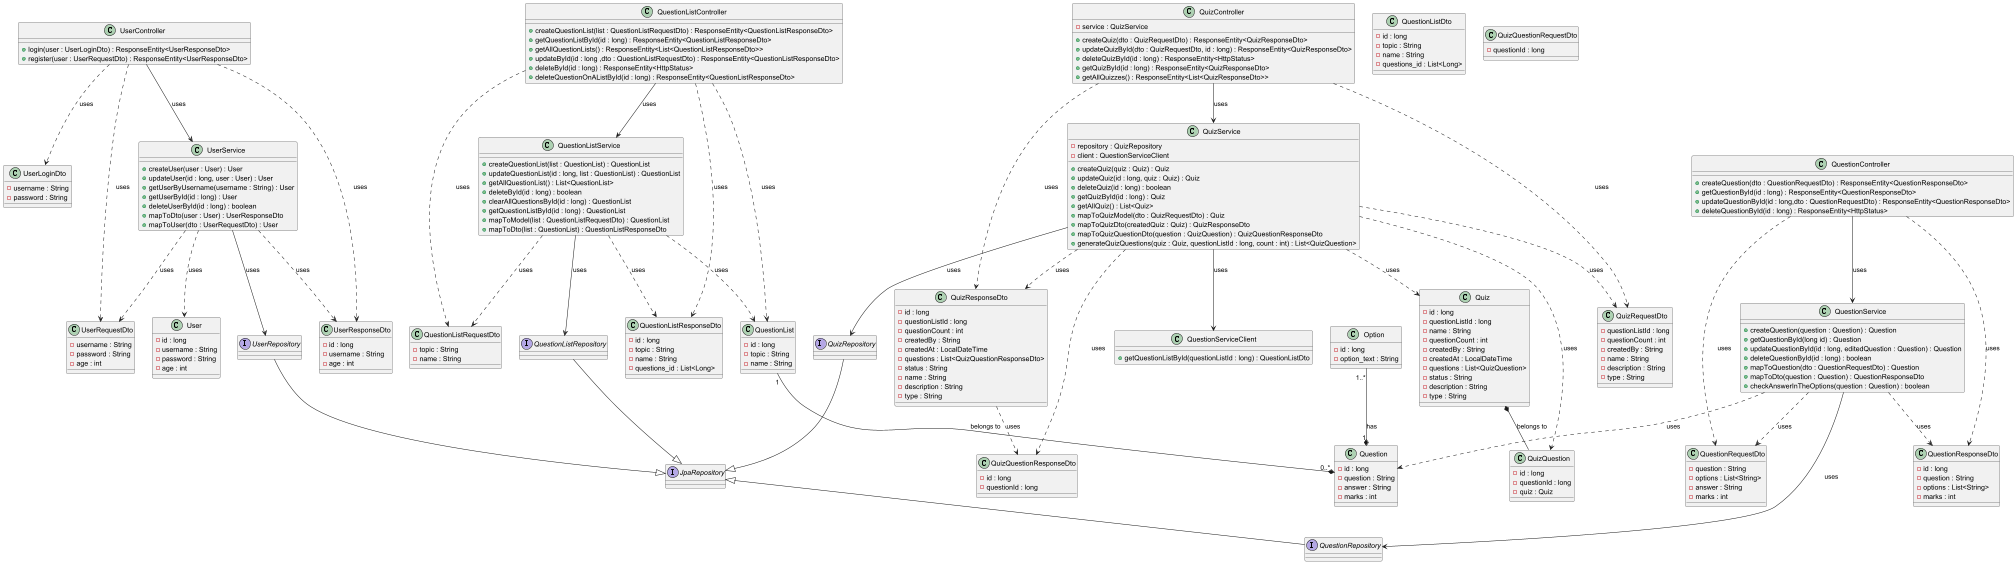

The diagram above was rendered by PlantUML. Its source (embedded in the PNG):
@startuml

class Question{
    - id : long
    - question : String
    - answer : String
    - marks : int
}

class Option{
    - id : long
    - option_text : String
}

Option "1..*" --* "1" Question : has

interface JpaRepository{
}

interface QuestionRepository{
}

JpaRepository <|-- QuestionRepository

class QuestionService{
    + createQuestion(question : Question) : Question
    + getQuestionById(long id) : Question
    + updateQuestionById(id : long, editedQuestion : Question) : Question
    + deleteQuestionById(id : long) : boolean
    + mapToQuestion(dto : QuestionRequestDto) : Question
    + mapToDto(question : Question) : QuestionResponseDto
    + checkAnswerInTheOptions(question : Question) : boolean
}

class QuestionResponseDto{
    - id : long
    - question : String
    - options : List<String>
    - marks : int
}

class QuestionRequestDto{
    - question : String
    - options : List<String>
    - answer : String
    - marks : int
}

QuestionService --> QuestionRepository : uses
QuestionService ..> Question : uses
QuestionService ..> QuestionRequestDto : uses
QuestionService ..> QuestionResponseDto : uses

class QuestionController{
    + createQuestion(dto : QuestionRequestDto) : ResponseEntity<QuestionResponseDto>
    + getQuestionById(id : long) : ResponseEntity<QuestionResponseDto>
    + updateQuestionById(id : long,dto : QuestionRequestDto) : ResponseEntity<QuestionResponseDto>
    + deleteQuestionById(id : long) : ResponseEntity<HttpStatus>
}

QuestionController --> QuestionService : uses
QuestionController ..> QuestionResponseDto : uses
QuestionController ..> QuestionRequestDto : uses

class User{
    - id : long
    - username : String
    - password : String
    - age : int
}

interface UserRepository{
}

UserRepository --|> JpaRepository

class UserService{
    + createUser(user : User) : User
    + updateUser(id : long, user : User) : User
    + getUserByUsername(username : String) : User
    + getUserById(id : long) : User
    + deleteUserById(id : long) : boolean
    + mapToDto(user : User) : UserResponseDto
    + mapToUser(dto : UserRequestDto) : User
}

UserService ..> User : uses

class UserResponseDto{
    - id : long
    - username : String
    - age : int
}

class UserRequestDto{
    - username : String
    - password : String
    - age : int
}

class UserLoginDto{
    - username : String
    - password : String
}

UserService --> UserRepository : uses
UserService ..> UserResponseDto : uses
UserService ..> UserRequestDto : uses

class UserController{
    + login(user : UserLoginDto) : ResponseEntity<UserResponseDto>
    + register(user : UserRequestDto) : ResponseEntity<UserResponseDto>
}

UserController --> UserService : uses
UserController ..> UserResponseDto : uses
UserController ..> UserRequestDto : uses
UserController ..> UserLoginDto : uses

class QuestionList{
    - id : long
    - topic : String
    - name : String
}

QuestionList "1" --* "0..*" Question : belongs to

interface QuestionListRepository{
}

QuestionListRepository --|> JpaRepository

class QuestionListRequestDto{
    - topic : String
    - name : String
}

class QuestionListResponseDto{
    - id : long
    - topic : String
    - name : String
    - questions_id : List<Long>
}

class QuestionListService{
    + createQuestionList(list : QuestionList) : QuestionList
    + updateQuestionList(id : long, list : QuestionList) : QuestionList
    + getAllQuestionList() : List<QuestionList>
    + deleteById(id : long) : boolean
    + clearAllQuestionsById(id : long) : QuestionList
    + getQuestionListById(id : long) : QuestionList
    + mapToModel(list : QuestionListRequestDto) : QuestionList
    + mapToDto(list : QuestionList) : QuestionListResponseDto
}

QuestionListService --> QuestionListRepository : uses
QuestionListService ..> QuestionList : uses
QuestionListService ..> QuestionListResponseDto : uses
QuestionListService ..> QuestionListRequestDto : uses

class QuestionListController{
    + createQuestionList(list : QuestionListRequestDto) : ResponseEntity<QuestionListResponseDto>
    + getQuestionListById(id : long) : ResponseEntity<QuestionListResponseDto>
    + getAllQuestionLists() : ResponseEntity<List<QuestionListResponseDto>>
    + updateById(id : long ,dto : QuestionListRequestDto) : ResponseEntity<QuestionListResponseDto>
    + deleteById(id : long) : ResponseEntity<HttpStatus>
    + deleteQuestionOnAListById(id : long) : ResponseEntity<QuestionListResponseDto>
}

QuestionListController --> QuestionListService : uses
QuestionListController ..> QuestionList : uses
QuestionListController ..> QuestionListRequestDto : uses
QuestionListController ..> QuestionListResponseDto : uses

class Quiz{
    - id : long
    - questionListId : long
    - name : String
    - questionCount : int
    - createdBy : String
    - createdAt : LocalDateTime
    - questions : List<QuizQuestion>
    - status : String
    - description : String
    - type : String
}

class QuestionListDto{
    - id : long
    - topic : String
    - name : String
    - questions_id : List<Long>
}

class QuizQuestion{
    - id : long
    - questionId : long
    - quiz : Quiz
}

Quiz *-- QuizQuestion : belongs to

class QuizQuestionRequestDto{
    - questionId : long
}

class QuizQuestionResponseDto{
    - id : long
    - questionId : long
}

interface QuizRepository{}

QuizRepository --|> JpaRepository

class QuizRequestDto{
    - questionListId : long
    - questionCount : int
    - createdBy : String
    - name : String
    - description : String
    - type : String
}

class QuizResponseDto{
    - id : long
    - questionListId : long
    - questionCount : int
    - createdBy : String
    - createdAt : LocalDateTime
    - questions : List<QuizQuestionResponseDto>
    - status : String
    - name : String
    - description : String
    - type : String
}

QuizResponseDto ..> QuizQuestionResponseDto : uses

class QuizService{
    - repository : QuizRepository
    - client : QuestionServiceClient

    + createQuiz(quiz : Quiz) : Quiz
    + updateQuiz(id : long, quiz : Quiz) : Quiz
    + deleteQuiz(id : long) : boolean
    + getQuizById(id : long) : Quiz
    + getAllQuiz() : List<Quiz>
    + mapToQuizModel(dto : QuizRequestDto) : Quiz
    + mapToQuizDto(createdQuiz : Quiz) : QuizResponseDto
    + mapToQuizQuestionDto(question : QuizQuestion) : QuizQuestionResponseDto
    + generateQuizQuestions(quiz : Quiz, questionListId : long, count : int) : List<QuizQuestion>
}

QuizService ..> Quiz : uses
QuizService ..> QuizResponseDto : uses
QuizService ..> QuizRequestDto : uses
QuizService ..> QuizQuestion : uses
QuizService ..> QuizQuestionResponseDto : uses

class QuestionServiceClient{
    + getQuestionListById(questionListId : long) : QuestionListDto
}

QuizService --> QuestionServiceClient : uses

QuizService --> QuizRepository : uses

class QuizController{
    - service : QuizService

    + createQuiz(dto : QuizRequestDto) : ResponseEntity<QuizResponseDto>
    + updateQuizById(dto : QuizRequestDto, id : long) : ResponseEntity<QuizResponseDto>
    + deleteQuizById(id : long) : ResponseEntity<HttpStatus>
    + getQuizById(id : long) : ResponseEntity<QuizResponseDto>
    + getAllQuizzes() : ResponseEntity<List<QuizResponseDto>>
}

QuizController --> QuizService : uses
QuizController ..> QuizRequestDto : uses
QuizController ..> QuizResponseDto : uses
@enduml